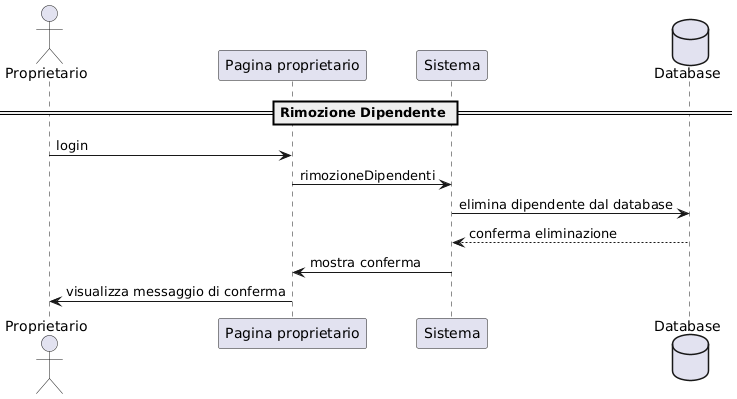

The diagram above was rendered by PlantUML. Its source (embedded in the PNG):
@startuml
actor Proprietario
participant "Pagina proprietario" as Pagina
participant "Sistema" as Sistema
database "Database" as DB

== Rimozione Dipendente ==

Proprietario -> Pagina : login
Pagina -> Sistema : rimozioneDipendenti
Sistema -> DB : elimina dipendente dal database
DB --> Sistema : conferma eliminazione
Sistema -> Pagina : mostra conferma
Pagina -> Proprietario : visualizza messaggio di conferma
@enduml